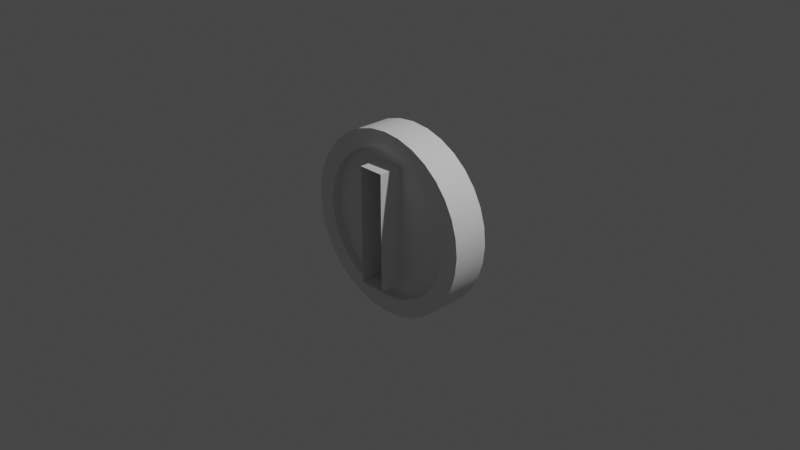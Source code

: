 # Source: Coin.blend  (saved by Blender 2.82.7; exported with 4.5.12 LTS)
import bpy
from mathutils import Matrix  # noqa: F401  (used for matrix-valued properties, if any)

bpy.ops.wm.read_factory_settings(use_empty=True)
scene = bpy.context.scene
scene.name = 'Scene'

# ---- collections
col_collection = bpy.data.collections.new('Collection'); scene.collection.children.link(col_collection)

# ---- node groups
ng_auto_smooth = bpy.data.node_groups.new('Auto Smooth', 'GeometryNodeTree')
_s = ng_auto_smooth.interface.new_socket(name='Geometry', in_out='OUTPUT', socket_type='NodeSocketGeometry')
_s = ng_auto_smooth.interface.new_socket(name='Geometry', in_out='INPUT', socket_type='NodeSocketGeometry')
_s = ng_auto_smooth.interface.new_socket(name='Angle', in_out='INPUT', socket_type='NodeSocketFloat')
_s.subtype = 'ANGLE'
_s.min_value = 0.0
_s.max_value = 3.142
ng_auto_smooth.is_modifier = True
_N = ng_auto_smooth.nodes; _L = ng_auto_smooth.links
n0 = _N.new('NodeGroupOutput'); n0.name = 'Group Output'; n0.location = (480, -100)
n1 = _N.new('NodeGroupInput'); n1.name = 'Group Input'; n1.location = (-420, -300)
n2 = _N.new('NodeGroupInput'); n2.name = 'Group Input.001'; n2.location = (-60, -100)
n3 = _N.new('GeometryNodeSetShadeSmooth'); n3.name = 'Set Shade Smooth'; n3.location = (120, -100)
n3.domain = 'EDGE'
n4 = _N.new('GeometryNodeSetShadeSmooth'); n4.name = 'Set Shade Smooth.001'; n4.location = (300, -100)
n5 = _N.new('GeometryNodeInputMeshEdgeAngle'); n5.name = 'Edge Angle'; n5.location = (-420, -220)
n6 = _N.new('GeometryNodeInputEdgeSmooth'); n6.name = 'Is Edge Smooth'; n6.location = (-60, -160)
n7 = _N.new('GeometryNodeInputShadeSmooth'); n7.name = 'Is Face Smooth'; n7.location = (-240, -340)
n8 = _N.new('FunctionNodeBooleanMath'); n8.name = 'Boolean Math'; n8.location = (-60, -220)
n9 = _N.new('FunctionNodeCompare'); n9.name = 'Compare'; n9.location = (-240, -180)
n9.operation = 'LESS_EQUAL'
_L.new(n5.outputs[0], n9.inputs[0])
_L.new(n4.outputs[0], n0.inputs[0])
_L.new(n1.outputs[1], n9.inputs[1])
_L.new(n9.outputs[0], n8.inputs[0])
_L.new(n7.outputs[0], n8.inputs[1])
_L.new(n2.outputs[0], n3.inputs[0])
_L.new(n6.outputs[0], n3.inputs[1])
_L.new(n3.outputs[0], n4.inputs[0])
_L.new(n8.outputs[0], n3.inputs[2])
n0.is_active_output = True

# ---- world
world_world = bpy.data.worlds.new('World'); scene.world = world_world
world_world.use_nodes = True; world_world.node_tree.nodes.clear()
_N = world_world.node_tree.nodes; _L = world_world.node_tree.links
n0 = _N.new('ShaderNodeOutputWorld'); n0.name = 'World Output'; n0.location = (300, 300)
n1 = _N.new('ShaderNodeBackground'); n1.name = 'Background'; n1.location = (10, 300)
n1.inputs[0].default_value = (0.05088, 0.05088, 0.05088, 1.0)
_L.new(n1.outputs[0], n0.inputs[0])
n0.is_active_output = True
world_world.color = (0.05088, 0.05088, 0.05088)
world_world.use_sun_shadow = False
world_world.sun_shadow_jitter_overblur = 0.0

# ---- cameras
cam_camera = bpy.data.cameras.new('Camera')
cam_camera.clip_end = 100.0
cam_camera.ortho_scale = 7.314

# ---- lights
light_light = bpy.data.lights.new('Light', 'POINT')
light_light.transmission_factor = 0.0
light_light.energy = 1000.0
light_light.shadow_soft_size = 0.1
light_light.shadow_maximum_resolution = 0.006
light_light.use_absolute_resolution = True

# ---- meshes
me_circle = bpy.data.meshes.new('Circle')
me_circle.from_pydata([(-0.1423, -0.6471, 0.06446), (-0.1423, 0.6471, 0.06446), (0.1423, -0.6471, 0.06446), (0.1423, 0.6471, 0.06446), (0.0, 1.0, 0.196), (-0.1951, 0.9808, 0.196), (-0.3827, 0.9239, 0.196), (-0.5556, 0.8315, 0.196), (-0.7071, 0.7071, 0.196), (-0.8315, 0.5556, 0.196), (-0.9239, 0.3827, 0.196), (-0.9808, 0.1951, 0.196), (-1.0, 8.406e-08, 0.196), (-0.9808, -0.1951, 0.196), (-0.9239, -0.3827, 0.196), (-0.8315, -0.5556, 0.196), (-0.7071, -0.7071, 0.196), (-0.5556, -0.8315, 0.196), (-0.3827, -0.9239, 0.196), (-0.1951, -0.9808, 0.196), (3.258e-07, -1.0, 0.196), (0.1951, -0.9808, 0.196), (0.3827, -0.9239, 0.196), (0.5556, -0.8315, 0.196), (0.7071, -0.7071, 0.196), (0.8315, -0.5556, 0.196), (0.9239, -0.3827, 0.196), (0.9808, -0.1951, 0.196), (1.0, 9.742e-07, 0.196), (0.9808, 0.1951, 0.196), (0.9239, 0.3827, 0.196), (0.8315, 0.5556, 0.196), (0.7071, 0.7071, 0.196), (0.5556, 0.8315, 0.196), (0.3827, 0.9239, 0.196), (0.1951, 0.9808, 0.196), (-2.293e-08, 0.8056, 0.196), (-0.1572, 0.7901, 0.196), (-0.3083, 0.7442, 0.196), (-0.4475, 0.6698, 0.196), (-0.5696, 0.5696, 0.196), (-0.6698, 0.4475, 0.196), (-0.7442, 0.3083, 0.196), (-0.7901, 0.1572, 0.196), (-0.8056, 1.26e-07, 0.196), (-0.7901, -0.1572, 0.196), (-0.7442, -0.3083, 0.196), (-0.6698, -0.4475, 0.196), (-0.5696, -0.5696, 0.196), (-0.4475, -0.6698, 0.196), (-0.3083, -0.7442, 0.196), (-0.1572, -0.7901, 0.196), (2.396e-07, -0.8056, 0.196), (0.1572, -0.7901, 0.196), (0.3083, -0.7442, 0.196), (0.4475, -0.6698, 0.196), (0.5696, -0.5696, 0.196), (0.6698, -0.4475, 0.196), (0.7442, -0.3083, 0.196), (0.7901, -0.1572, 0.196), (0.8056, 8.431e-07, 0.196), (0.7901, 0.1572, 0.196), (0.7442, 0.3083, 0.196), (0.6698, 0.4475, 0.196), (0.5696, 0.5696, 0.196), (0.4475, 0.6698, 0.196), (0.3083, 0.7442, 0.196), (0.1572, 0.7901, 0.196), (-0.1572, 0.7901, 0.1094), (-2.293e-08, 0.8056, 0.1094), (-0.3083, 0.7442, 0.1094), (-0.4475, 0.6698, 0.1094), (-0.5696, 0.5696, 0.1094), (-0.6698, 0.4475, 0.1094), (-0.7442, 0.3083, 0.1094), (-0.7901, 0.1572, 0.1094), (-0.8056, 1.222e-07, 0.1094), (-0.7901, -0.1572, 0.1094), (-0.7442, -0.3083, 0.1094), (-0.6698, -0.4475, 0.1094), (-0.5696, -0.5696, 0.1094), (-0.4475, -0.6698, 0.1094), (-0.3083, -0.7442, 0.1094), (-0.1572, -0.7901, 0.1094), (2.396e-07, -0.8056, 0.1094), (0.1572, -0.7901, 0.1094), (0.3083, -0.7442, 0.1094), (0.4475, -0.6698, 0.1094), (0.5696, -0.5696, 0.1094), (0.6698, -0.4475, 0.1094), (0.7442, -0.3083, 0.1094), (0.7901, -0.1572, 0.1094), (0.8056, 8.393e-07, 0.1094), (0.7901, 0.1572, 0.1094), (0.7442, 0.3083, 0.1094), (0.6698, 0.4475, 0.1094), (0.5696, 0.5696, 0.1094), (0.4475, 0.6698, 0.1094), (0.3083, 0.7442, 0.1094), (0.1572, 0.7901, 0.1094), (0.0, 1.0, 0.0), (-0.1951, 0.9808, 0.0), (-0.3827, 0.9239, 0.0), (-0.5556, 0.8315, 0.0), (-0.7071, 0.7071, 0.0), (-0.8315, 0.5556, 0.0), (-0.9239, 0.3827, 0.0), (-0.9808, 0.1951, 0.0), (-1.0, 7.57e-08, 0.0), (-0.9808, -0.1951, 0.0), (-0.9239, -0.3827, 0.0), (-0.8315, -0.5556, 0.0), (-0.7071, -0.7071, 0.0), (-0.5556, -0.8315, 0.0), (-0.3827, -0.9239, 0.0), (-0.1951, -0.9808, 0.0), (3.258e-07, -1.0, 0.0), (0.1951, -0.9808, 0.0), (0.3827, -0.9239, 0.0), (0.5556, -0.8315, 0.0), (0.7071, -0.7071, 0.0), (0.8315, -0.5556, 0.0), (0.9239, -0.3827, 0.0), (0.9808, -0.1951, 0.0), (1.0, 9.658e-07, 0.0), (0.9808, 0.1951, 0.0), (0.9239, 0.3827, 0.0), (0.8315, 0.5556, 0.0), (0.7071, 0.7071, 0.0), (0.5556, 0.8315, 0.0), (0.3827, 0.9239, 0.0), (0.1951, 0.9808, 0.0), (-0.1423, 0.6471, 0.1094), (-0.1423, 0.3435, 0.1094), (-0.1423, 0.213, 0.1094), (-0.1423, 0.1423, 0.1094), (-0.1423, 0.09508, 0.1094), (-0.1423, 3.016e-07, 0.1094), (-0.1423, 0.0283, 0.1094), (-0.1423, 0.05894, 0.1094), (-0.1423, -0.09508, 0.1094), (-0.1423, -0.1423, 0.1094), (-0.1423, -0.213, 0.1094), (-0.1423, -0.3435, 0.1094), (-0.1423, -0.05894, 0.1094), (-0.1423, -0.0283, 0.1094), (0.1423, 0.3435, 0.1094), (0.1423, 0.213, 0.1094), (0.1423, 0.0283, 0.1094), (0.1423, 0.05894, 0.1094), (0.1423, 0.09508, 0.1094), (0.1423, 0.1423, 0.1094), (0.1423, 4.282e-07, 0.1094), (0.1423, -0.1423, 0.1094), (0.1423, -0.3435, 0.1094), (0.1423, -0.213, 0.1094), (0.1423, -0.0283, 0.1094), (0.1423, -0.05894, 0.1094), (0.1423, -0.09508, 0.1094), (0.1287, 0.6471, 0.1094), (-0.1287, 0.6471, 0.1094), (-4.223e-08, 0.6471, 0.1094), (0.1287, -0.6471, 0.1094), (1.686e-07, -0.6471, 0.1094), (-0.1287, -0.6471, 0.1094), (-0.1423, 0.4614, 0.1094), (-0.1423, -0.6471, 0.1094), (0.1423, 0.6471, 0.1094), (0.1423, -0.6471, 0.1094), (0.1423, -0.4614, 0.1094)], [], [(20, 52, 51, 19), (7, 39, 38, 6), (34, 66, 65, 33), (21, 53, 52, 20), (8, 40, 39, 7), (35, 67, 66, 34), (22, 54, 53, 21), (9, 41, 40, 8), (4, 36, 67, 35), (23, 55, 54, 22), (10, 42, 41, 9), (24, 56, 55, 23), (11, 43, 42, 10), (25, 57, 56, 24), (12, 44, 43, 11), (26, 58, 57, 25), (13, 45, 44, 12), (27, 59, 58, 26), (14, 46, 45, 13), (28, 60, 59, 27), (15, 47, 46, 14), (29, 61, 60, 28), (16, 48, 47, 15), (30, 62, 61, 29), (17, 49, 48, 16), (31, 63, 62, 30), (18, 50, 49, 17), (5, 37, 36, 4), (32, 64, 63, 31), (19, 51, 50, 18), (6, 38, 37, 5), (33, 65, 64, 32), (53, 85, 84, 52), (52, 84, 83, 51), (51, 83, 82, 50), (50, 82, 81, 49), (49, 81, 80, 48), (48, 80, 79, 47), (47, 79, 78, 46), (46, 78, 77, 45), (45, 77, 76, 44), (44, 76, 75, 43), (43, 75, 74, 42), (42, 74, 73, 41), (36, 69, 99, 67), (92, 152, 156, 91), (79, 140, 144, 78), (93, 148, 152, 92), (80, 141, 140, 79), (94, 149, 148, 93), (81, 142, 141, 80), (95, 150, 149, 94), (82, 143, 142, 81), (68, 160, 161, 69), (96, 151, 150, 95), (83, 164, 166, 143, 82), (70, 133, 132, 160, 68), (97, 147, 151, 96), (84, 163, 164, 83), (71, 134, 133, 70), (98, 146, 147, 97), (85, 162, 163, 84), (72, 135, 134, 71), (99, 159, 167, 146, 98), (86, 154, 168, 162, 85), (73, 136, 135, 72), (69, 161, 159, 99), (87, 155, 154, 86), (74, 139, 136, 73), (88, 153, 155, 87), (75, 138, 139, 74), (89, 158, 153, 88), (76, 137, 138, 75), (90, 157, 158, 89), (77, 145, 137, 76), (91, 156, 157, 90), (78, 144, 145, 77), (54, 86, 85, 53), (55, 87, 86, 54), (56, 88, 87, 55), (57, 89, 88, 56), (58, 90, 89, 57), (59, 91, 90, 58), (60, 92, 91, 59), (61, 93, 92, 60), (62, 94, 93, 61), (63, 95, 94, 62), (37, 68, 69, 36), (64, 96, 95, 63), (38, 70, 68, 37), (65, 97, 96, 64), (39, 71, 70, 38), (66, 98, 97, 65), (40, 72, 71, 39), (67, 99, 98, 66), (41, 73, 72, 40), (19, 115, 116, 20), (6, 102, 103, 7), (33, 129, 130, 34), (20, 116, 117, 21), (7, 103, 104, 8), (34, 130, 131, 35), (21, 117, 118, 22), (8, 104, 105, 9), (35, 131, 100, 4), (22, 118, 119, 23), (9, 105, 106, 10), (23, 119, 120, 24), (10, 106, 107, 11), (24, 120, 121, 25), (11, 107, 108, 12), (25, 121, 122, 26), (12, 108, 109, 13), (26, 122, 123, 27), (13, 109, 110, 14), (27, 123, 124, 28), (14, 110, 111, 15), (28, 124, 125, 29), (15, 111, 112, 16), (29, 125, 126, 30), (16, 112, 113, 17), (30, 126, 127, 31), (17, 113, 114, 18), (4, 100, 101, 5), (31, 127, 128, 32), (18, 114, 115, 19), (5, 101, 102, 6), (32, 128, 129, 33), (132, 165, 1), (165, 133, 1), (133, 134, 135, 136, 139, 138, 137, 145, 144, 140, 141, 142, 143, 0, 1), (1, 0, 2, 3), (0, 164, 163), (0, 163, 162, 2), (160, 132, 1), (168, 169, 2), (168, 2, 162), (164, 0, 166), (143, 166, 0), (160, 1, 3, 167, 159, 161), (2, 169, 154, 155, 153, 158, 157, 156, 152, 148, 149, 150, 151, 147, 146, 167, 3)])
me_circle.polygons.foreach_set('use_smooth', [1, 1, 1, 1, 1, 1, 1, 1, 1, 1, 1, 1, 1, 1, 1, 1, 1, 1, 1, 1, 1, 1, 1, 1, 1, 1, 1, 1, 1, 1, 1, 1, 1, 1, 1, 1, 1, 1, 1, 1, 1, 1, 1, 1, 1, 1, 1, 1, 1, 1, 1, 1, 1, 1, 1, 1, 1, 1, 1, 1, 1, 1, 1, 1, 1, 1, 1, 1, 1, 1, 1, 1, 1, 1, 1, 1, 1, 1, 1, 1, 1, 1, 1, 1, 1, 1, 1, 1, 1, 1, 1, 1, 1, 1, 1, 1, 1, 1, 1, 1, 1, 1, 1, 1, 1, 1, 1, 1, 1, 1, 1, 1, 1, 1, 1, 1, 1, 1, 1, 1, 1, 1, 1, 1, 1, 1, 1, 1, 0, 0, 0, 0, 0, 0, 0, 0, 1, 1, 1, 1, 0])
_uv = me_circle.uv_layers.new(name='UVMap')
_uv.uv.foreach_set('vector', [0.0, 0.0, 0.0, 0.0, 0.0, 0.0, 0.0, 0.0, 0.0, 0.0, 0.0, 0.0, 0.0, 0.0, 0.0, 0.0, 0.0, 0.0, 0.0, 0.0, 0.0, 0.0, 0.0, 0.0, 0.0, 0.0, 0.0, 0.0, 0.0, 0.0, 0.0, 0.0, 0.0, 0.0, 0.0, 0.0, 0.0, 0.0, 0.0, 0.0, 0.0, 0.0, 0.0, 0.0, 0.0, 0.0, 0.0, 0.0, 0.0, 0.0, 0.0, 0.0, 0.0, 0.0, 0.0, 0.0, 0.0, 0.0, 0.0, 0.0, 0.0, 0.0, 0.0, 0.0, 0.0, 0.0, 0.0, 0.0, 0.0, 0.0, 0.0, 0.0, 0.0, 0.0, 0.0, 0.0, 0.0, 0.0, 0.0, 0.0, 0.0, 0.0, 0.0, 0.0, 0.0, 0.0, 0.0, 0.0, 0.0, 0.0, 0.0, 0.0, 0.0, 0.0, 0.0, 0.0, 0.0, 0.0, 0.0, 0.0, 0.0, 0.0, 0.0, 0.0, 0.0, 0.0, 0.0, 0.0, 0.0, 0.0, 0.0, 0.0, 0.0, 0.0, 0.0, 0.0, 0.0, 0.0, 0.0, 0.0, 0.0, 0.0, 0.0, 0.0, 0.0, 0.0, 0.0, 0.0, 0.0, 0.0, 0.0, 0.0, 0.0, 0.0, 0.0, 0.0, 0.0, 0.0, 0.0, 0.0, 0.0, 0.0, 0.0, 0.0, 0.0, 0.0, 0.0, 0.0, 0.0, 0.0, 0.0, 0.0, 0.0, 0.0, 0.0, 0.0, 0.0, 0.0, 0.0, 0.0, 0.0, 0.0, 0.0, 0.0, 0.0, 0.0, 0.0, 0.0, 0.0, 0.0, 0.0, 0.0, 0.0, 0.0, 0.0, 0.0, 0.0, 0.0, 0.0, 0.0, 0.0, 0.0, 0.0, 0.0, 0.0, 0.0, 0.0, 0.0, 0.0, 0.0, 0.0, 0.0, 0.0, 0.0, 0.0, 0.0, 0.0, 0.0, 0.0, 0.0, 0.0, 0.0, 0.0, 0.0, 0.0, 0.0, 0.0, 0.0, 0.0, 0.0, 0.0, 0.0, 0.0, 0.0, 0.0, 0.0, 0.0, 0.0, 0.0, 0.0, 0.0, 0.0, 0.0, 0.0, 0.0, 0.0, 0.0, 0.0, 0.0, 0.0, 0.0, 0.0, 0.0, 0.0, 0.0, 0.0, 0.0, 0.0, 0.0, 0.0, 0.0, 0.0, 0.0, 0.0, 0.0, 0.0, 0.0, 0.0, 0.0, 0.0, 0.0, 0.0, 0.0, 0.0, 0.0, 0.0, 0.0, 0.0, 0.0, 0.0, 0.0, 0.0, 0.0, 0.0, 0.0, 0.0, 0.0, 0.0, 0.0, 0.0, 0.0, 0.0, 0.0, 0.0, 0.0, 0.0, 0.0, 0.0, 0.0, 0.0, 0.0, 0.0, 0.0, 0.0, 0.0, 0.0, 0.0, 0.0, 0.0, 0.0, 0.0, 0.0, 0.0, 0.0, 0.0, 0.0, 0.0, 0.0, 0.0, 0.0, 0.0, 0.0, 0.0, 0.0, 0.0, 0.0, 0.0, 0.0, 0.0, 0.0, 0.0, 0.0, 0.0, 0.0, 0.0, 0.0, 0.0, 0.0, 0.0, 0.0, 0.0, 0.0, 0.0, 0.0, 0.0, 0.0, 0.0, 0.0, 0.0, 0.0, 0.0, 0.0, 0.0, 0.0, 0.0, 0.0, 0.0, 0.0, 0.0, 0.0, 0.0, 0.0, 0.0, 0.0, 0.0, 0.0, 0.0, 0.0, 0.0, 0.0, 0.0, 0.0, 0.0, 0.0, 0.0, 0.0, 0.0, 0.0, 0.0, 0.0, 0.0, 0.0, 0.0, 0.0, 0.0, 0.0, 0.0, 0.0, 0.0, 0.0, 0.0, 0.0, 0.0, 0.0, 0.0, 0.0, 0.0, 0.0, 0.0, 0.0, 0.0, 0.0, 0.0, 0.0, 0.0, 0.0, 0.0, 0.0, 0.0, 0.0, 0.0, 0.0, 0.0, 0.0, 0.0, 0.0, 0.0, 0.0, 0.0, 0.0, 0.0, 0.0, 0.0, 0.0, 0.0, 0.0, 0.0, 0.0, 0.0, 0.0, 0.0, 0.0, 0.0, 0.0, 0.0, 0.0, 0.0, 0.0, 0.0, 0.0, 0.0, 0.0, 0.0, 0.0, 0.0, 0.0, 0.0, 0.0, 0.0, 0.0, 0.0, 0.0, 0.0, 0.0, 0.0, 0.0, 0.0, 0.0, 0.0, 0.0, 0.0, 0.0, 0.0, 0.0, 0.0, 0.0, 0.0, 0.0, 0.0, 0.0, 0.0, 0.0, 0.0, 0.0, 0.0, 0.0, 0.0, 0.0, 0.0, 0.0, 0.0, 0.0, 0.0, 0.0, 0.0, 0.0, 0.0, 0.0, 0.0, 0.0, 0.0, 0.0, 0.0, 0.0, 0.0, 0.0, 0.0, 0.0, 0.0, 0.0, 0.0, 0.0, 0.0, 0.0, 0.0, 0.0, 0.0, 0.0, 0.0, 0.0, 0.0, 0.0, 0.0, 0.0, 0.0, 0.0, 0.0, 0.0, 0.0, 0.0, 0.0, 0.0, 0.0, 0.0, 0.0, 0.0, 0.0, 0.0, 0.0, 0.0, 0.0, 0.0, 0.0, 0.0, 0.0, 0.0, 0.0, 0.0, 0.0, 0.0, 0.0, 0.0, 0.0, 0.0, 0.0, 0.0, 0.0, 0.0, 0.0, 0.0, 0.0, 0.0, 0.0, 0.0, 0.0, 0.0, 0.0, 0.0, 0.0, 0.0, 0.0, 0.0, 0.0, 0.0, 0.0, 0.0, 0.0, 0.0, 0.0, 0.0, 0.0, 0.0, 0.0, 0.0, 0.0, 0.0, 0.0, 0.0, 0.0, 0.0, 0.0, 0.0, 0.0, 0.0, 0.0, 0.0, 0.0, 0.0, 0.0, 0.0, 0.0, 0.0, 0.0, 0.0, 0.0, 0.0, 0.0, 0.0, 0.0, 0.0, 0.0, 0.0, 0.0, 0.0, 0.0, 0.0, 0.0, 0.0, 0.0, 0.0, 0.0, 0.0, 0.0, 0.0, 0.0, 0.0, 0.0, 0.0, 0.0, 0.0, 0.0, 0.0, 0.0, 0.0, 0.0, 0.0, 0.0, 0.0, 0.0, 0.0, 0.0, 0.0, 0.0, 0.0, 0.0, 0.0, 0.0, 0.0, 0.0, 0.0, 0.0, 0.0, 0.0, 0.0, 0.0, 0.0, 0.0, 0.0, 0.0, 0.0, 0.0, 0.0, 0.0, 0.0, 0.0, 0.0, 0.0, 0.0, 0.0, 0.0, 0.0, 0.0, 0.0, 0.0, 0.0, 0.0, 0.0, 0.0, 0.0, 0.0, 0.0, 0.0, 0.0, 0.0, 0.0, 0.0, 0.0, 0.0, 0.0, 0.0, 0.0, 0.0, 0.0, 0.0, 0.0, 0.0, 0.0, 0.0, 0.0, 0.0, 0.0, 0.0, 0.0, 0.0, 0.0, 0.0, 0.0, 0.0, 0.0, 0.0, 0.0, 0.0, 0.0, 0.0, 0.0, 0.0, 0.0, 0.0, 0.0, 0.0, 0.0, 0.0, 0.0, 0.0, 0.0, 0.0, 0.0, 0.0, 0.0, 0.0, 0.0, 0.0, 0.0, 0.0, 0.0, 0.0, 0.0, 0.0, 0.0, 0.0, 0.0, 0.0, 0.0, 0.0, 0.0, 0.0, 0.0, 0.0, 0.0, 0.0, 0.0, 0.0, 0.0, 0.0, 0.0, 0.0, 0.0, 0.0, 0.0, 0.0, 0.0, 0.0, 0.0, 0.0, 0.0, 0.0, 0.0, 0.0, 0.0, 0.0, 0.0, 0.0, 0.0, 0.0, 0.0, 0.0, 0.0, 0.0, 0.0, 0.0, 0.0, 0.0, 0.0, 0.0, 0.0, 0.0, 0.0, 0.0, 0.0, 0.0, 0.0, 0.0, 0.0, 0.0, 0.0, 0.0, 0.0, 0.0, 0.0, 0.0, 0.0, 0.0, 0.0, 0.0, 0.0, 0.0, 0.0, 0.0, 0.0, 0.0, 0.0, 0.0, 0.0, 0.0, 0.0, 0.0, 0.0, 0.0, 0.0, 0.0, 0.0, 0.0, 0.0, 0.0, 0.0, 0.0, 0.0, 0.0, 0.0, 0.0, 0.0, 0.0, 0.0, 0.0, 0.0, 0.0, 0.0, 0.0, 0.0, 0.0, 0.0, 0.0, 0.0, 0.0, 0.0, 0.0, 0.0, 0.0, 0.0, 0.0, 0.0, 0.0, 0.0, 0.0, 0.0, 0.0, 0.0, 0.0, 0.0, 0.0, 0.0, 0.0, 0.0, 0.0, 0.0, 0.0, 0.0, 0.0, 0.0, 0.0, 0.0, 0.0, 0.0, 0.0, 0.0, 0.0, 0.0, 0.0, 0.0, 0.0, 0.0, 0.0, 0.0, 0.0, 0.0, 0.0, 0.0, 0.0, 0.0, 0.0, 0.0, 0.0, 0.0, 0.0, 0.0, 0.0, 0.0, 0.0, 0.0, 0.0, 0.0, 0.0, 0.0, 0.0, 0.0, 0.0, 0.0, 0.0, 0.0, 0.0, 0.0, 0.0, 0.0, 0.0, 0.0, 0.0, 0.0, 0.0, 0.0, 0.0, 0.0, 0.0, 0.0, 0.0, 0.0, 0.0, 0.0, 0.0, 0.0, 0.0, 0.0, 0.0, 0.0, 0.0, 0.0, 0.0, 0.0, 0.0, 0.0, 0.0, 0.0, 0.0, 0.0, 0.0, 0.0, 0.0, 0.0, 0.0, 0.0, 0.0, 0.0, 0.0, 0.0, 0.0, 0.0, 0.0, 0.0, 0.0, 0.0, 0.0, 0.0, 0.0, 0.0, 0.0, 0.0, 0.0, 0.0, 0.0, 0.0, 0.0, 0.0, 0.0, 0.0, 0.0, 0.0, 0.0, 0.0, 0.0, 0.0, 0.0, 0.0, 0.0, 0.0, 0.0, 0.0, 0.0, 0.0, 0.0, 0.0, 0.0, 0.0, 0.0, 0.0, 0.0, 0.0, 0.0, 0.0, 0.0, 0.0, 0.0, 0.0, 0.0, 0.0, 0.0, 0.0, 0.0, 0.0, 0.0, 0.0, 0.0, 0.0, 0.0, 0.0, 0.0, 0.0, 0.0, 0.0, 0.0, 0.0, 0.0, 0.0, 0.0, 0.0, 0.0, 0.0, 0.0, 0.0, 0.0, 0.0, 0.0, 0.0, 0.0, 0.0, 0.0, 0.0, 0.0, 0.0, 0.0, 0.0, 0.0, 0.0, 0.0, 0.0, 0.0, 0.0, 0.0, 0.0, 0.0, 0.0, 0.0, 0.0, 0.0, 0.0, 0.0, 0.0, 0.0, 0.0, 0.0, 0.0, 0.0, 0.0, 0.0, 0.0, 0.0, 0.0, 0.0, 0.0, 0.0, 0.0, 0.0, 0.0, 0.0, 0.0, 0.0, 0.0, 0.0, 0.0, 0.0, 0.0, 0.0, 0.0, 0.0, 0.0, 0.0, 0.0, 0.0, 0.0, 0.0, 0.0, 0.0, 0.0, 0.0, 0.0, 0.0, 0.0, 0.0, 0.0, 0.0, 0.0, 0.0, 0.0, 0.0, 0.0, 0.0, 0.0, 0.0, 0.0, 0.0, 0.0, 0.0, 0.0, 0.0, 0.0, 0.0, 0.0, 0.0, 0.0, 0.0, 0.0, 0.0, 0.0, 0.0, 0.0, 0.0, 0.0, 0.0, 0.0, 0.0, 0.0, 0.0, 0.0, 0.0, 0.0, 0.0, 0.0, 0.0, 0.0, 0.0, 0.0, 0.0, 0.0, 0.0, 0.0, 0.0, 0.0, 0.0, 0.0, 0.0, 0.0, 0.0, 0.0, 0.0, 0.0, 0.0, 0.0, 0.0, 0.0, 0.0, 0.0, 0.0, 0.0, 0.0, 0.0, 0.0, 0.0, 0.0, 0.0, 0.0, 0.0, 0.0, 0.0, 0.0, 0.0, 0.0, 0.0, 0.0, 0.0, 0.0, 0.0, 0.0, 0.0, 0.0, 0.0, 0.0, 0.0, 0.0, 0.0, 0.0, 0.0, 0.0, 0.0, 0.0, 0.0, 0.0, 0.0, 0.0, 0.0, 0.0, 0.0, 0.0, 0.0, 0.0])
me_circle.use_remesh_fix_poles = True
me_circle.use_remesh_preserve_attributes = False
me_circle.use_mirror_vertex_groups = False
me_circle.update()
me_plane = bpy.data.meshes.new('Plane')
me_plane.from_pydata([(-0.1423, -0.6471, -0.1931), (0.1423, -0.6471, -0.1931), (-0.1423, 0.6471, -0.1931), (0.1423, 0.6471, -0.1931), (-0.1423, -0.6471, -0.5062), (0.1423, -0.6471, -0.5062), (-0.1423, 0.6471, -0.5062), (0.1423, 0.6471, -0.5062)], [], [(0, 1, 5, 4), (1, 3, 7, 5), (2, 0, 4, 6), (3, 2, 6, 7), (6, 4, 5, 7)])
_uv = me_plane.uv_layers.new(name='UVMap')
_uv.uv.foreach_set('vector', [0.0, 0.0, 0.0, 0.0, 0.0, 0.0, 0.0, 0.0, 0.0, 0.0, 0.0, 0.0, 0.0, 0.0, 0.0, 0.0, 0.0, 0.0, 0.0, 0.0, 0.0, 0.0, 0.0, 0.0, 0.0, 0.0, 0.0, 0.0, 0.0, 0.0, 0.0, 0.0, 0.0, 0.0, 0.0, 0.0, 0.0, 0.0, 0.0, 0.0])
me_plane.use_remesh_fix_poles = True
me_plane.use_remesh_preserve_attributes = False
me_plane.use_mirror_vertex_groups = False
me_plane.update()

# ---- objects
ob_light = bpy.data.objects.new('Light', light_light)
ob_camera = bpy.data.objects.new('Camera', cam_camera)
ob_circle = bpy.data.objects.new('Circle', me_circle)
ob_plane = bpy.data.objects.new('Plane', me_plane)

# ---- transforms, parenting, visibility, modifiers, constraints
ob_light.location = (4.076, 1.005, 5.904)
ob_light.rotation_euler = (0.6503, 0.05522, 1.866)
ob_light.lock_rotations_4d = False
ob_light.empty_display_type = 'ARROWS'
ob_light.color = (0.0, 0.0, 0.0, 0.0)
ob_light.lineart.crease_threshold = 0.0
ob_camera.location = (7.359, -6.926, 4.958)
ob_camera.rotation_euler = (1.109, 0.0, 0.8149)
ob_camera.lock_rotations_4d = False
ob_camera.empty_display_type = 'ARROWS'
ob_camera.color = (0.0, 0.0, 0.0, 0.0)
ob_camera.display_type = 'WIRE'
ob_camera.lineart.crease_threshold = 0.0
ob_circle.location = (0.0, 0.0, 0.0)
ob_circle.rotation_euler = (1.571, -0.0, 0.0)
ob_circle.lineart.crease_threshold = 0.0
_m = ob_circle.modifiers.new('Mirror', 'MIRROR')
_m.use_axis = (False, False, True)
_m = ob_circle.modifiers.new('Auto Smooth', 'NODES')
_m.node_group = ng_auto_smooth
_gi = [s.identifier for s in ng_auto_smooth.interface.items_tree if s.item_type == 'SOCKET' and s.in_out == 'INPUT']
_m[_gi[1]] = 0.5236  # Angle
ob_plane.location = (0.0, -0.5707, 0.0)
ob_plane.rotation_euler = (1.571, -0.0, 0.0)
ob_plane.lineart.crease_threshold = 0.0

# ---- collection membership
col_collection.objects.link(ob_light)
col_collection.objects.link(ob_camera)
col_collection.objects.link(ob_circle)
col_collection.objects.link(ob_plane)

# ---- scene / render settings (as saved in the file)
scene.camera = ob_camera
scene.frame_start = 1; scene.frame_end = 250; scene.frame_set(1)
scene.render.engine = 'BLENDER_EEVEE_NEXT'
scene.cycles.use_denoising = False
scene.cycles.samples = 128
scene.cycles.sampling_pattern = 'TABULATED_SOBOL'
scene.cycles.use_adaptive_sampling = False
scene.cycles.use_light_tree = False
scene.view_settings.view_transform = 'Filmic'
bpy.context.view_layer.update()
